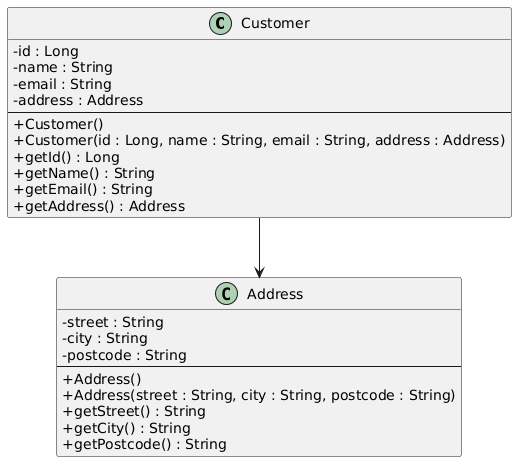

The diagram above was rendered by PlantUML. Its source (embedded in the PNG):
@startuml
skinparam classAttributeIconSize 0
hide empty members
class Customer {
  - id : Long
  - name : String
  - email : String
  - address : Address
  --
  + Customer()
  + Customer(id : Long, name : String, email : String, address : Address)
  + getId() : Long
  + getName() : String
  + getEmail() : String
  + getAddress() : Address
}
class Address {
  - street : String
  - city : String
  - postcode : String
  --
  + Address()
  + Address(street : String, city : String, postcode : String)
  + getStreet() : String
  + getCity() : String
  + getPostcode() : String
}
Customer --> Address
@enduml